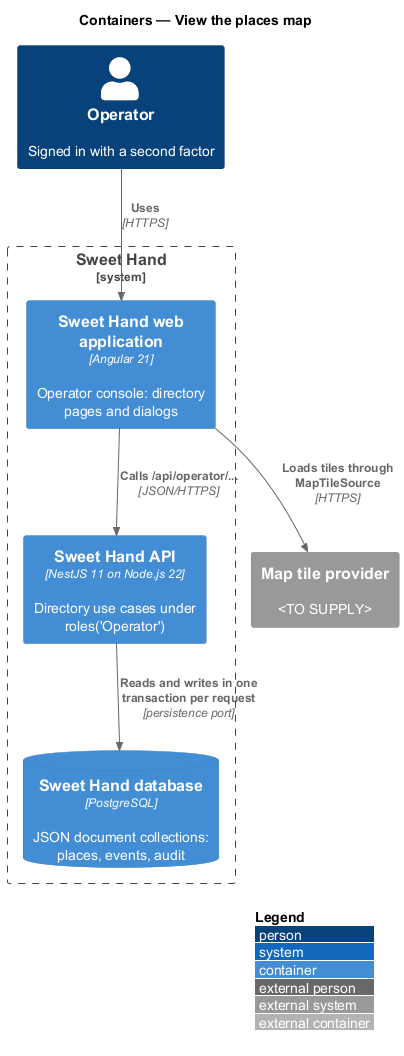

The diagram above was rendered by PlantUML. Its source (embedded in the PNG):
@startuml
!include <C4/C4_Container>
LAYOUT_WITH_LEGEND()
title Containers — View the places map

Person(op, "Operator", "Signed in with a second factor")
System_Boundary(sh, "Sweet Hand") {
  Container(spa, "Sweet Hand web application", "Angular 21", "Operator console: directory pages and dialogs")
  Container(api, "Sweet Hand API", "NestJS 11 on Node.js 22", "Directory use cases under roles('Operator')")
  ContainerDb(db, "Sweet Hand database", "PostgreSQL", "JSON document collections: places, events, audit")
}
System_Ext(ext, "Map tile provider", "<TO SUPPLY>")

Rel(op, spa, "Uses", "HTTPS")
Rel(spa, api, "Calls /api/operator/...", "JSON/HTTPS")
Rel(api, db, "Reads and writes in one transaction per request", "persistence port")
Rel(spa, ext, "Loads tiles through MapTileSource", "HTTPS")
@enduml